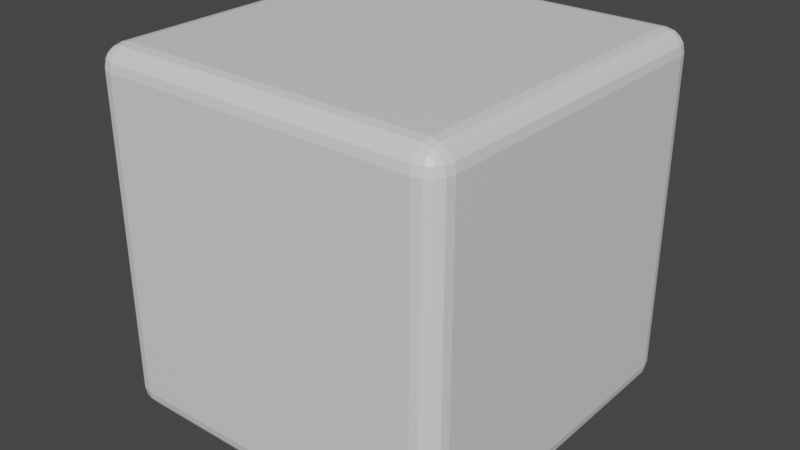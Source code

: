 # Source: cube_with_rounded_corners.blend  (saved by Blender 3.1.7; exported with 4.5.12 LTS)
import bpy
from mathutils import Matrix  # noqa: F401  (used for matrix-valued properties, if any)

bpy.ops.wm.read_factory_settings(use_empty=True)
scene = bpy.context.scene
scene.name = 'Scene'

# ---- collections
col_collection = bpy.data.collections.new('Collection'); scene.collection.children.link(col_collection)

# ---- materials (node trees are filled in below, after node groups)
mat_material = bpy.data.materials.new('Material')
mat_material.alpha_threshold = 0.0
mat_material.use_transparent_shadow = False
mat_material.line_color = (0.0, 0.0, 0.0, 1.0)

# ---- material node trees
mat_material.use_nodes = True; mat_material.node_tree.nodes.clear()
_N = mat_material.node_tree.nodes; _L = mat_material.node_tree.links
n0 = _N.new('ShaderNodeOutputMaterial'); n0.name = 'Material Output'; n0.location = (300, 300)
n1 = _N.new('ShaderNodeBsdfPrincipled'); n1.name = 'Principled BSDF'; n1.location = (10, 300)
n1.distribution = 'GGX'
n1.subsurface_method = 'RANDOM_WALK_SKIN'
n1.inputs[2].default_value = 0.4
n1.inputs[3].default_value = 1.45
n1.inputs[27].default_value = (0.0, 0.0, 0.0, 1.0)
n1.inputs[28].default_value = 1.0
_L.new(n1.outputs[0], n0.inputs[0])
n0.is_active_output = True

# ---- world
world_world = bpy.data.worlds.new('World'); scene.world = world_world
world_world.use_nodes = True; world_world.node_tree.nodes.clear()
_N = world_world.node_tree.nodes; _L = world_world.node_tree.links
n0 = _N.new('ShaderNodeOutputWorld'); n0.name = 'World Output'; n0.location = (300, 300)
n1 = _N.new('ShaderNodeBackground'); n1.name = 'Background'; n1.location = (10, 300)
n1.inputs[0].default_value = (0.05088, 0.05088, 0.05088, 1.0)
_L.new(n1.outputs[0], n0.inputs[0])
n0.is_active_output = True
world_world.color = (0.05088, 0.05088, 0.05088)
world_world.use_sun_shadow = False
world_world.sun_shadow_jitter_overblur = 0.0

# ---- meshes
me_cube = bpy.data.meshes.new('Cube')
me_cube.from_pydata([(1.0, 1.0, 1.0), (1.0, 1.0, -1.0), (1.0, -1.0, 1.0), (1.0, -1.0, -1.0), (-1.0, 1.0, 1.0), (-1.0, 1.0, -1.0), (-1.0, -1.0, 1.0), (-1.0, -1.0, -1.0)], [], [(0, 4, 6, 2), (3, 2, 6, 7), (7, 6, 4, 5), (5, 1, 3, 7), (1, 0, 2, 3), (5, 4, 0, 1)])
_uv = me_cube.uv_layers.new(name='UVMap')
_uv.uv.foreach_set('vector', [0.625, 0.5, 0.875, 0.5, 0.875, 0.75, 0.625, 0.75, 0.375, 0.75, 0.625, 0.75, 0.625, 1.0, 0.375, 1.0, 0.375, 0.0, 0.625, 0.0, 0.625, 0.25, 0.375, 0.25, 0.125, 0.5, 0.375, 0.5, 0.375, 0.75, 0.125, 0.75, 0.375, 0.5, 0.625, 0.5, 0.625, 0.75, 0.375, 0.75, 0.375, 0.25, 0.625, 0.25, 0.625, 0.5, 0.375, 0.5])
me_cube.materials.append(mat_material)
me_cube.use_remesh_preserve_volume = False
me_cube.use_remesh_preserve_attributes = False
me_cube.use_mirror_vertex_groups = False
me_cube.update()

# ---- objects
ob_cube = bpy.data.objects.new('Cube', me_cube)

# ---- transforms, parenting, visibility, modifiers, constraints
ob_cube.location = (0.0, 0.0, 0.0)
ob_cube.lock_rotations_4d = False
ob_cube.empty_display_type = 'ARROWS'
ob_cube.lineart.crease_threshold = 0.0
_m = ob_cube.modifiers.new('Bevel', 'BEVEL')
_m.width = 0.12
_m.width_pct = 0.12
_m.segments = 4

# ---- collection membership
col_collection.objects.link(ob_cube)

# ---- scene / render settings (as saved in the file)
scene.frame_start = 1; scene.frame_end = 250; scene.frame_set(1)
scene.render.engine = 'BLENDER_EEVEE_NEXT'
scene.cycles.sampling_pattern = 'TABULATED_SOBOL'
scene.cycles.use_light_tree = False
scene.view_settings.view_transform = 'Filmic'
bpy.context.view_layer.update()

# ---- added for rendering (the .blend has no active camera and no usable light): camera, sun
cam_auto = bpy.data.cameras.new('AutoCamera')
cam_auto.lens = 50.0
cam_auto.sensor_width = 36.0
cam_auto.clip_end = 1000.0
ob_auto_camera = bpy.data.objects.new('AutoCamera', cam_auto)
scene.collection.objects.link(ob_auto_camera)
ob_auto_camera.location = (3.20507, -3.84609, 2.56406)
ob_auto_camera.rotation_euler = (1.09748, -7.21219e-08, 0.694738)
scene.camera = ob_auto_camera
light_auto_sun = bpy.data.lights.new('AutoSun', 'SUN')
light_auto_sun.energy = 3.0
light_auto_sun.angle = 0.0523599
ob_auto_sun = bpy.data.objects.new('AutoSun', light_auto_sun)
scene.collection.objects.link(ob_auto_sun)
ob_auto_sun.rotation_euler = (0.872665, 0.174533, 0.523599)
bpy.context.view_layer.update()
